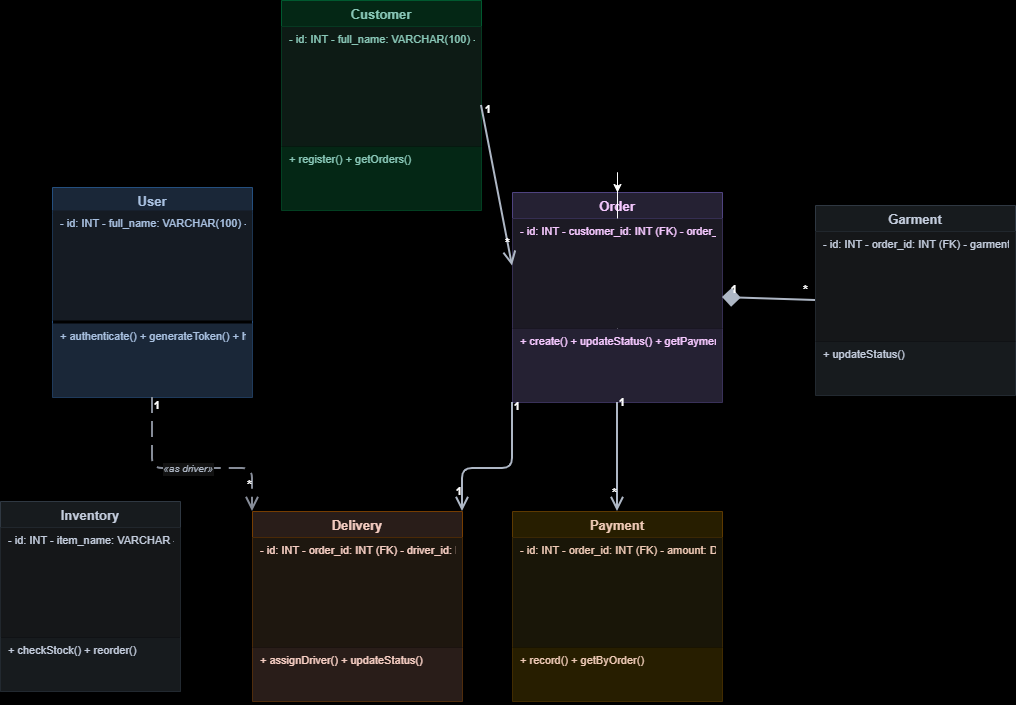

The diagram above was exported from draw.io. Its source (the exported page's mxGraphModel, read from the mxfile embedded in the PNG):
<mxGraphModel dx="1814" dy="789" grid="0" gridSize="10" guides="1" tooltips="1" connect="1" arrows="1" fold="1" page="0" pageScale="1" pageWidth="850" pageHeight="1100" background="light-dark(#000000,#000000)" math="0" shadow="0">
  <root>
    <mxCell id="0" />
    <mxCell id="1" parent="0" />
    <mxCell id="3" parent="1" style="swimlane;fontStyle=1;align=center;startSize=26;fillColor=#DBEAFE;strokeColor=#93C5FD;fontSize=13;fontColor=#1E3A5F;" value="User" vertex="1">
      <mxGeometry height="210" width="200" x="10" y="209" as="geometry" />
    </mxCell>
    <mxCell id="4" parent="3" style="text;strokeColor=none;fillColor=#EFF6FF;align=left;verticalAlign=top;spacingLeft=6;spacingRight=6;overflow=hidden;rotatable=0;fontSize=11;fontColor=#1E3A5F;" value="- id: INT - full_name: VARCHAR(100) - phone: VARCHAR(20) - role: ENUM - password: VARCHAR(255)" vertex="1">
      <mxGeometry height="110" width="200" y="23" as="geometry" />
    </mxCell>
    <mxCell id="5" parent="3" style="text;strokeColor=none;fillColor=#DBEAFE;align=left;verticalAlign=top;spacingLeft=6;spacingRight=6;overflow=hidden;rotatable=0;fontSize=11;fontColor=#1E3A5F;" value="+ authenticate() + generateToken() + hashPassword()" vertex="1">
      <mxGeometry height="74" width="200" y="136" as="geometry" />
    </mxCell>
    <mxCell id="7" parent="1" style="swimlane;fontStyle=1;align=center;startSize=26;fillColor=#D1FAE5;strokeColor=#6EE7B7;fontSize=13;fontColor=#064E3B;" value="Customer" vertex="1">
      <mxGeometry height="210" width="200" x="239" y="22" as="geometry" />
    </mxCell>
    <mxCell id="8" parent="7" style="text;strokeColor=none;fillColor=#ECFDF5;align=left;verticalAlign=top;spacingLeft=6;spacingRight=6;overflow=hidden;rotatable=0;fontSize=11;fontColor=#064E3B;" value="- id: INT - full_name: VARCHAR(100) - phone: VARCHAR(20) - email: VARCHAR(100) - address: TEXT - created_at: DATETIME" vertex="1">
      <mxGeometry height="120" width="200" y="26" as="geometry" />
    </mxCell>
    <mxCell id="9" parent="7" style="text;strokeColor=none;fillColor=#D1FAE5;align=left;verticalAlign=top;spacingLeft=6;spacingRight=6;overflow=hidden;rotatable=0;fontSize=11;fontColor=#064E3B;" value="+ register() + getOrders()" vertex="1">
      <mxGeometry height="64" width="200" y="146" as="geometry" />
    </mxCell>
    <mxCell id="11" parent="1" style="swimlane;fontStyle=1;align=center;startSize=26;fillColor=#EDE9FE;strokeColor=#C4B5FD;fontSize=13;fontColor=#3B0764;" value="Order" vertex="1">
      <mxGeometry height="210" width="210" x="470" y="214" as="geometry" />
    </mxCell>
    <mxCell id="0b16D2P3S4vnilpbWttB-45" edge="1" parent="11" source="12" style="edgeStyle=orthogonalEdgeStyle;rounded=0;orthogonalLoop=1;jettySize=auto;html=1;" target="11">
      <mxGeometry relative="1" as="geometry" />
    </mxCell>
    <mxCell id="12" parent="11" style="text;strokeColor=none;fillColor=#F5F3FF;align=left;verticalAlign=top;spacingLeft=6;spacingRight=6;overflow=hidden;rotatable=0;fontSize=11;fontColor=#3B0764;" value="- id: INT - customer_id: INT (FK) - order_date: DATETIME - status: ENUM - total_amount: DECIMAL" vertex="1">
      <mxGeometry height="110" width="210" y="26" as="geometry" />
    </mxCell>
    <mxCell id="13" parent="11" style="text;strokeColor=none;fillColor=#EDE9FE;align=left;verticalAlign=top;spacingLeft=6;spacingRight=6;overflow=hidden;rotatable=0;fontSize=11;fontColor=#3B0764;" value="+ create() + updateStatus() + getPayments()" vertex="1">
      <mxGeometry height="74" width="210" y="136" as="geometry" />
    </mxCell>
    <mxCell id="15" parent="1" style="swimlane;fontStyle=1;align=center;startSize=26;fillColor=#F1F5F9;strokeColor=#CBD5E1;fontSize=13;fontColor=#1E293B;" value="Garment" vertex="1">
      <mxGeometry height="190" width="200" x="773" y="227" as="geometry" />
    </mxCell>
    <mxCell id="16" parent="15" style="text;strokeColor=none;fillColor=#F8FAFC;align=left;verticalAlign=top;spacingLeft=6;spacingRight=6;overflow=hidden;rotatable=0;fontSize=11;fontColor=#1E293B;" value="- id: INT - order_id: INT (FK) - garment_type: VARCHAR - service_type: ENUM - status: ENUM" vertex="1">
      <mxGeometry height="110" width="200" y="26" as="geometry" />
    </mxCell>
    <mxCell id="17" parent="15" style="text;strokeColor=none;fillColor=#F1F5F9;align=left;verticalAlign=top;spacingLeft=6;spacingRight=6;overflow=hidden;rotatable=0;fontSize=11;fontColor=#1E293B;" value="+ updateStatus()" vertex="1">
      <mxGeometry height="54" width="200" y="136" as="geometry" />
    </mxCell>
    <mxCell id="19" parent="1" style="swimlane;fontStyle=1;align=center;startSize=26;fillColor=#FEF3C7;strokeColor=#FCD34D;fontSize=13;fontColor=#451A03;" value="Payment" vertex="1">
      <mxGeometry height="190" width="210" x="470" y="533" as="geometry" />
    </mxCell>
    <mxCell id="20" parent="19" style="text;strokeColor=none;fillColor=#FFFBEB;align=left;verticalAlign=top;spacingLeft=6;spacingRight=6;overflow=hidden;rotatable=0;fontSize=11;fontColor=#451A03;" value="- id: INT - order_id: INT (FK) - amount: DECIMAL - payment_method: ENUM - payment_date: DATETIME" vertex="1">
      <mxGeometry height="110" width="210" y="26" as="geometry" />
    </mxCell>
    <mxCell id="21" parent="19" style="text;strokeColor=none;fillColor=#FEF3C7;align=left;verticalAlign=top;spacingLeft=6;spacingRight=6;overflow=hidden;rotatable=0;fontSize=11;fontColor=#451A03;" value="+ record() + getByOrder()" vertex="1">
      <mxGeometry height="54" width="210" y="136" as="geometry" />
    </mxCell>
    <mxCell id="23" parent="1" style="swimlane;fontStyle=1;align=center;startSize=26;fillColor=#FAECE7;strokeColor=#FDBA74;fontSize=13;fontColor=#431407;" value="Delivery" vertex="1">
      <mxGeometry height="190" width="210" x="210" y="533" as="geometry" />
    </mxCell>
    <mxCell id="24" parent="23" style="text;strokeColor=none;fillColor=#FFF7ED;align=left;verticalAlign=top;spacingLeft=6;spacingRight=6;overflow=hidden;rotatable=0;fontSize=11;fontColor=#431407;" value="- id: INT - order_id: INT (FK) - driver_id: INT (FK) - status: ENUM - delivery_date: DATETIME" vertex="1">
      <mxGeometry height="110" width="210" y="26" as="geometry" />
    </mxCell>
    <mxCell id="25" parent="23" style="text;strokeColor=none;fillColor=#FAECE7;align=left;verticalAlign=top;spacingLeft=6;spacingRight=6;overflow=hidden;rotatable=0;fontSize=11;fontColor=#431407;" value="+ assignDriver() + updateStatus()" vertex="1">
      <mxGeometry height="54" width="210" y="136" as="geometry" />
    </mxCell>
    <mxCell id="27" parent="1" style="swimlane;fontStyle=1;align=center;startSize=26;fillColor=#F1F5F9;strokeColor=#CBD5E1;fontSize=13;fontColor=#1E293B;" value="Inventory" vertex="1">
      <mxGeometry height="190" width="180" x="-42" y="523" as="geometry" />
    </mxCell>
    <mxCell id="28" parent="27" style="text;strokeColor=none;fillColor=#F8FAFC;align=left;verticalAlign=top;spacingLeft=6;spacingRight=6;overflow=hidden;rotatable=0;fontSize=11;fontColor=#1E293B;" value="- id: INT - item_name: VARCHAR - quantity: INT - reorder_level: INT - last_updated: DATETIME" vertex="1">
      <mxGeometry height="110" width="180" y="26" as="geometry" />
    </mxCell>
    <mxCell id="29" parent="27" style="text;strokeColor=none;fillColor=#F1F5F9;align=left;verticalAlign=top;spacingLeft=6;spacingRight=6;overflow=hidden;rotatable=0;fontSize=11;fontColor=#1E293B;" value="+ checkStock() + reorder()" vertex="1">
      <mxGeometry height="54" width="180" y="136" as="geometry" />
    </mxCell>
    <mxCell id="30" edge="1" parent="1" source="7" style="endArrow=open;endFill=0;endSize=10;strokeColor=#374151;strokeWidth=2;exitX=1;exitY=0.5;exitDx=0;exitDy=0;entryX=0;entryY=0.35;entryDx=0;entryDy=0;" target="11" value="">
      <mxGeometry relative="1" as="geometry" />
    </mxCell>
    <mxCell id="31" connectable="0" parent="30" style="resizable=0;html=1;align=left;verticalAlign=bottom;labelBackgroundColor=none;fontSize=11;fontStyle=1;" value="1" vertex="1">
      <mxGeometry relative="1" x="-0.85" as="geometry">
        <mxPoint as="offset" />
      </mxGeometry>
    </mxCell>
    <mxCell id="32" connectable="0" parent="30" style="resizable=0;html=1;align=right;verticalAlign=bottom;labelBackgroundColor=none;fontSize=13;fontStyle=1;" value="*" vertex="1">
      <mxGeometry relative="1" x="0.85" as="geometry">
        <mxPoint as="offset" />
      </mxGeometry>
    </mxCell>
    <mxCell id="33" edge="1" parent="1" source="11" style="endArrow=none;startArrow=ERmandOne;startFill=1;startSize=14;endFill=0;strokeColor=#374151;strokeWidth=2;exitX=1;exitY=0.5;exitDx=0;exitDy=0;entryX=0;entryY=0.5;entryDx=0;entryDy=0;startArrow=diamond;startFill=1;" target="15" value="">
      <mxGeometry relative="1" as="geometry" />
    </mxCell>
    <mxCell id="34" connectable="0" parent="33" style="resizable=0;html=1;align=left;verticalAlign=bottom;labelBackgroundColor=none;fontSize=11;fontStyle=1;" value="1" vertex="1">
      <mxGeometry relative="1" x="-0.85" as="geometry">
        <mxPoint as="offset" />
      </mxGeometry>
    </mxCell>
    <mxCell id="35" connectable="0" parent="33" style="resizable=0;html=1;align=right;verticalAlign=bottom;labelBackgroundColor=none;fontSize=13;fontStyle=1;" value="*" vertex="1">
      <mxGeometry relative="1" x="0.85" as="geometry">
        <mxPoint as="offset" />
      </mxGeometry>
    </mxCell>
    <mxCell id="36" edge="1" parent="1" source="11" style="endArrow=open;endFill=0;endSize=10;strokeColor=#374151;strokeWidth=2;exitX=0.5;exitY=1;exitDx=0;exitDy=0;entryX=0.5;entryY=0;entryDx=0;entryDy=0;" target="19" value="">
      <mxGeometry relative="1" as="geometry" />
    </mxCell>
    <mxCell id="37" connectable="0" parent="36" style="resizable=0;html=1;align=left;verticalAlign=bottom;labelBackgroundColor=none;fontSize=11;fontStyle=1;" value="1" vertex="1">
      <mxGeometry relative="1" x="-0.85" as="geometry">
        <mxPoint as="offset" />
      </mxGeometry>
    </mxCell>
    <mxCell id="38" connectable="0" parent="36" style="resizable=0;html=1;align=right;verticalAlign=bottom;labelBackgroundColor=none;fontSize=13;fontStyle=1;" value="*" vertex="1">
      <mxGeometry relative="1" x="0.85" as="geometry">
        <mxPoint as="offset" />
      </mxGeometry>
    </mxCell>
    <mxCell id="39" edge="1" parent="1" source="11" style="endArrow=open;endFill=0;endSize=10;strokeColor=#374151;strokeWidth=2;exitX=0;exitY=1;exitDx=0;exitDy=0;entryX=1;entryY=0;entryDx=0;entryDy=0;" target="23" value="">
      <mxGeometry relative="1" as="geometry">
        <Array as="points">
          <mxPoint x="470" y="490" />
          <mxPoint x="420" y="490" />
        </Array>
      </mxGeometry>
    </mxCell>
    <mxCell id="40" connectable="0" parent="39" style="resizable=0;html=1;align=left;verticalAlign=bottom;labelBackgroundColor=none;fontSize=11;fontStyle=1;" value="1" vertex="1">
      <mxGeometry relative="1" x="-0.85" as="geometry">
        <mxPoint as="offset" />
      </mxGeometry>
    </mxCell>
    <mxCell id="41" connectable="0" parent="39" style="resizable=0;html=1;align=right;verticalAlign=bottom;labelBackgroundColor=none;fontSize=11;fontStyle=1;" value="1" vertex="1">
      <mxGeometry relative="1" x="0.85" as="geometry">
        <mxPoint as="offset" />
      </mxGeometry>
    </mxCell>
    <mxCell id="42" edge="1" parent="1" source="3" style="endArrow=open;endFill=0;endSize=10;dashed=1;dashPattern=8 4;strokeColor=#6B7280;strokeWidth=2;fontStyle=2;fontSize=10;fontColor=#374151;exitX=0.5;exitY=1;exitDx=0;exitDy=0;entryX=0;entryY=0;entryDx=0;entryDy=0;" target="23" value="«as driver»">
      <mxGeometry relative="1" as="geometry">
        <Array as="points">
          <mxPoint x="110" y="490" />
          <mxPoint x="210" y="490" />
        </Array>
      </mxGeometry>
    </mxCell>
    <mxCell id="43" connectable="0" parent="42" style="resizable=0;html=1;align=left;verticalAlign=bottom;labelBackgroundColor=none;fontSize=11;fontStyle=1;" value="1" vertex="1">
      <mxGeometry relative="1" x="-0.85" as="geometry">
        <mxPoint as="offset" />
      </mxGeometry>
    </mxCell>
    <mxCell id="44" connectable="0" parent="42" style="resizable=0;html=1;align=right;verticalAlign=bottom;labelBackgroundColor=none;fontSize=13;fontStyle=1;" value="*" vertex="1">
      <mxGeometry relative="1" x="0.85" as="geometry">
        <mxPoint as="offset" />
      </mxGeometry>
    </mxCell>
  </root>
</mxGraphModel>